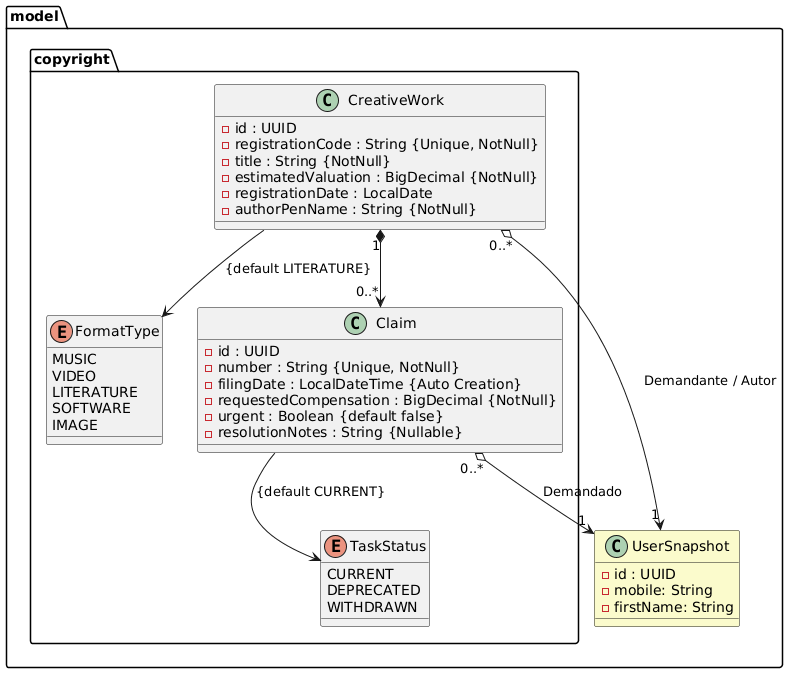

The diagram above was rendered by PlantUML. Its source (embedded in the PNG):
@startuml
package model {
    package copyright {
        class CreativeWork {
            - id : UUID
            - registrationCode : String {Unique, NotNull}
            - title : String {NotNull}
            - estimatedValuation : BigDecimal {NotNull}
            - registrationDate : LocalDate
            - authorPenName : String {NotNull}
        }

        enum FormatType {
            MUSIC
            VIDEO
            LITERATURE
            SOFTWARE
            IMAGE
        }

        class Claim {
            - id : UUID
            - number : String {Unique, NotNull}
            - filingDate : LocalDateTime {Auto Creation}
            - requestedCompensation : BigDecimal {NotNull}
            - urgent : Boolean {default false}
            - resolutionNotes : String {Nullable}
        }

        enum TaskStatus {
            CURRENT
            DEPRECATED
            WITHDRAWN
        }
    }

    class UserSnapshot #FBFBCC {
        - id : UUID
        - mobile: String
        - firstName: String
    }

    CreativeWork "1" *--> "0..*" Claim
    CreativeWork "0..*" o--> "1" UserSnapshot : Demandante / Autor
    Claim "0..*" o--> "1" UserSnapshot : Demandado
    
    CreativeWork --> FormatType : {default LITERATURE}
    Claim --> TaskStatus : {default CURRENT}
}
@enduml